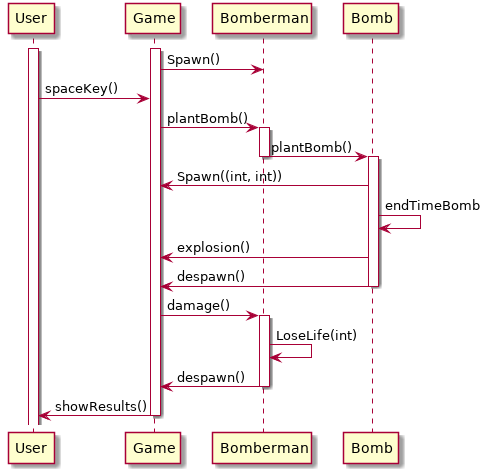

The diagram above was rendered by PlantUML. Its source (embedded in the PNG):
@startuml
activate User
activate Game
Game -> Bomberman: Spawn()
User -> Game: spaceKey()
Game -> Bomberman: plantBomb()
activate Bomberman
Bomberman -> Bomb: plantBomb()
deactivate Bomberman
activate Bomb
Bomb -> Game: Spawn((int, int))
Bomb -> Bomb: endTimeBomb
Bomb -> Game: explosion()
Bomb -> Game: despawn()
deactivate Bomb
Game -> Bomberman: damage()
activate Bomberman
Bomberman -> Bomberman: LoseLife(int)
Bomberman -> Game: despawn()
deactivate Bomberman
Game -> User: showResults()
deactivate Game
@enduml